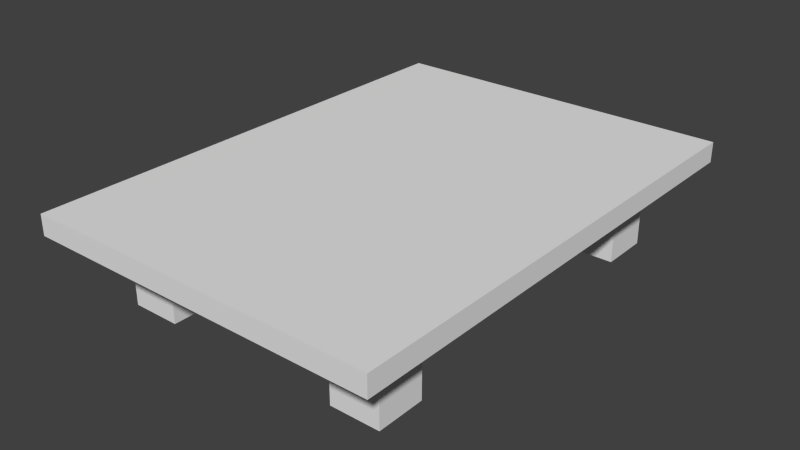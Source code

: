 # Source: Table.blend  (saved by Blender 2.66.1; exported with 4.5.12 LTS)
import bpy
from mathutils import Matrix  # noqa: F401  (used for matrix-valued properties, if any)

bpy.ops.wm.read_factory_settings(use_empty=True)
scene = bpy.context.scene
scene.name = 'Scene'

# ---- collections
col_collection_1 = bpy.data.collections.new('Collection 1'); scene.collection.children.link(col_collection_1)
col_collection_20 = bpy.data.collections.new('Collection 20'); scene.collection.children.link(col_collection_20)

# ---- world
world_world = bpy.data.worlds.new('World'); scene.world = world_world
world_world.color = (0.05088, 0.05088, 0.05088)
world_world.use_sun_shadow = False
world_world.sun_shadow_jitter_overblur = 0.0
world_world.cycles.sampling_method = 'MANUAL'
world_world.cycles.sample_map_resolution = 256

# ---- meshes
me_cube_003 = bpy.data.meshes.new('Cube.003')
me_cube_003.from_pydata([(-1.0, -1.0, -1.0), (-1.0, 1.0, -1.0), (1.0, 1.0, -1.0), (1.0, -1.0, -1.0), (-1.0, -1.0, 1.0), (-1.0, 1.0, 1.0), (1.0, 1.0, 1.0), (1.0, -1.0, 1.0)], [], [(4, 5, 1, 0), (5, 6, 2, 1), (6, 7, 3, 2), (7, 4, 0, 3), (0, 1, 2, 3), (7, 6, 5, 4)])
me_cube_003.use_remesh_preserve_volume = False
me_cube_003.use_remesh_preserve_attributes = False
me_cube_003.use_mirror_vertex_groups = False
me_cube_003.update()
me_table_leg_001 = bpy.data.meshes.new('Table.Leg.001')
me_table_leg_001.from_pydata([(-1.0, -1.0, 0.0), (-1.0, 1.0, 0.0), (1.0, 1.0, 0.0), (1.0, -1.0, 0.0), (-1.0, -1.0, 1.8), (-1.0, 1.0, 1.8), (1.0, 1.0, 1.8), (1.0, -1.0, 1.8)], [], [(4, 5, 1, 0), (5, 6, 2, 1), (6, 7, 3, 2), (7, 4, 0, 3), (0, 1, 2, 3), (7, 6, 5, 4)])
me_table_leg_001.use_remesh_preserve_volume = False
me_table_leg_001.use_remesh_preserve_attributes = False
me_table_leg_001.use_mirror_vertex_groups = False
me_table_leg_001.update()

# ---- objects
ob_cube_001 = bpy.data.objects.new('Cube.001', me_cube_003)
ob_table_001 = bpy.data.objects.new('Table.001', None)
ob_table_leg_001 = bpy.data.objects.new('Table.Leg.001', me_table_leg_001)

# ---- transforms, parenting, visibility, modifiers, constraints
ob_cube_001.parent = ob_table_001
ob_cube_001.matrix_parent_inverse = Matrix(((1.0, 0.0, 0.0, -30.83), (0.0, 1.0, 0.0, -13.72), (0.0, 0.0, 1.0, 2.384e-07), (0.0, 0.0, 0.0, 1.0)))
ob_cube_001.location = (30.83, 13.72, 0.7344)
ob_cube_001.scale = (1.492, 2.065, 0.08594)
ob_cube_001.lineart.crease_threshold = 0.0
ob_table_001.location = (0.0, 0.0, 0.0)
ob_table_001.empty_image_offset = (0.0, 0.0)
ob_table_001.lineart.crease_threshold = 0.0
ob_table_leg_001.parent = ob_table_001
ob_table_leg_001.matrix_parent_inverse = Matrix(((1.0, 0.0, 0.0, -16.79), (0.0, 1.0, 0.0, -6.16), (0.0, 0.0, 1.0, 2.384e-07), (0.0, 0.0, 0.0, 1.0)))
ob_table_leg_001.location = (17.75, 4.77, 0.0)
ob_table_leg_001.scale = (0.2068, 0.2068, 0.4253)
ob_table_leg_001.lineart.crease_threshold = 0.0
_m = ob_table_leg_001.modifiers.new('Mirror', 'MIRROR')
_m.use_axis = (True, True, False)
_m.mirror_object = ob_table_001

# ---- collection membership
col_collection_1.objects.link(ob_cube_001)
col_collection_20.objects.link(ob_table_001)
col_collection_20.objects.link(ob_table_leg_001)

# ---- scene / render settings (as saved in the file)
scene.frame_start = 1; scene.frame_end = 250; scene.frame_set(1)
scene.render.engine = 'BLENDER_EEVEE_NEXT'
scene.render.image_settings.color_mode = 'RGB'
scene.render.image_settings.compression = 90
scene.render.resolution_percentage = 50
scene.render.fps = 60
scene.render.dither_intensity = 0.0
scene.render.bake_margin = 2
scene.cycles.use_denoising = False
scene.cycles.samples = 10
scene.cycles.sampling_pattern = 'TABULATED_SOBOL'
scene.cycles.light_sampling_threshold = 0.0
scene.cycles.use_adaptive_sampling = False
scene.cycles.use_light_tree = False
scene.cycles.blur_glossy = 0.0
scene.cycles.volume_bounces = 1
scene.cycles.pixel_filter_type = 'GAUSSIAN'
scene.cycles.sample_clamp_indirect = 0.0
scene.view_settings.view_transform = 'Standard'
bpy.context.view_layer.update()

# ---- added for rendering (the .blend has no active camera and no usable light): camera, sun
cam_auto = bpy.data.cameras.new('AutoCamera')
cam_auto.lens = 50.0
cam_auto.sensor_width = 36.0
cam_auto.clip_end = 1000.0
ob_auto_camera = bpy.data.objects.new('AutoCamera', cam_auto)
scene.collection.objects.link(ob_auto_camera)
ob_auto_camera.location = (4.77455, -5.72946, 4.22982)
ob_auto_camera.rotation_euler = (1.09748, -7.21219e-08, 0.694738)
scene.camera = ob_auto_camera
light_auto_sun = bpy.data.lights.new('AutoSun', 'SUN')
light_auto_sun.energy = 3.0
light_auto_sun.angle = 0.0523599
ob_auto_sun = bpy.data.objects.new('AutoSun', light_auto_sun)
scene.collection.objects.link(ob_auto_sun)
ob_auto_sun.rotation_euler = (0.872665, 0.174533, 0.523599)
bpy.context.view_layer.update()
